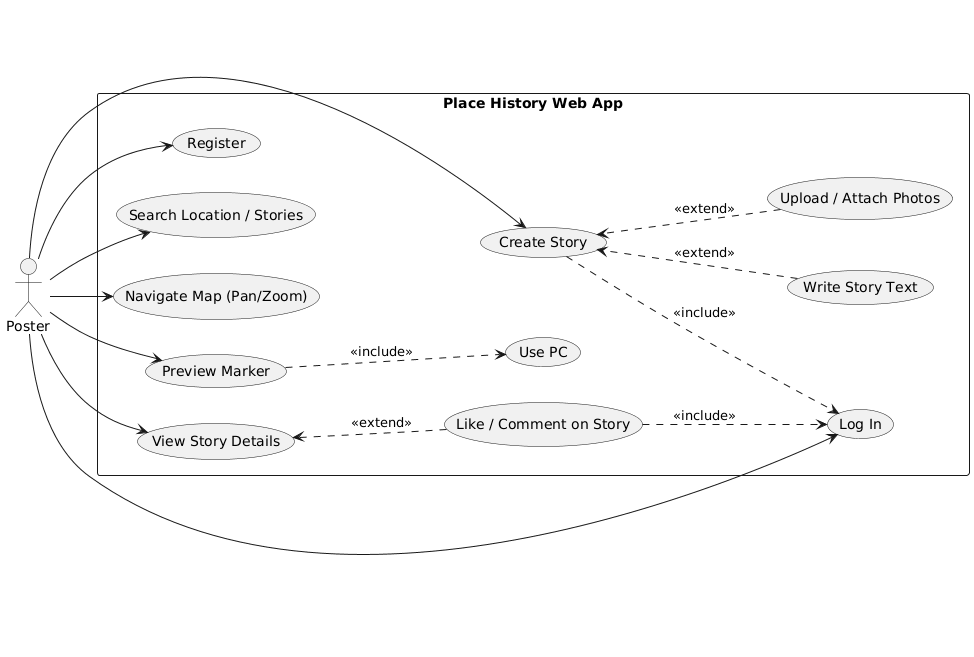

The diagram above was rendered by PlantUML. Its source (embedded in the PNG):
@startuml
left to right direction

actor "Poster" as Poster

rectangle "Place History Web App" {

  usecase "Search Location / Stories" as Search
  usecase "Navigate Map (Pan/Zoom)" as MapNav
  usecase "Preview Marker" as Preview
  usecase "View Story Details" as ViewStory

  usecase "Like / Comment on Story" as Interact
  usecase "Log In" as Login
  usecase "Register" as Register

  usecase "Create Story" as Create
  usecase "Write Story Text" as Write
  usecase "Upload / Attach Photos" as Upload

  usecase "Use PC" as UsePC

  ' Layout hints
  ViewStory -[hidden]-> Interact
  Create -[hidden]-> Write
  Create -[hidden]-> Upload

  ' Preview requires PC
  Preview ..> UsePC : <<include>>

  ' Interaction rules
  Interact ..> ViewStory : <<extend>>
  Interact ..> Login : <<include>>

  ' Creating story requires login
  Create ..> Login : <<include>>

  ' Optional parts of story creation
  Write ..> Create : <<extend>>
  Upload ..> Create : <<extend>>
}

Poster --> Search
Poster --> MapNav
Poster --> Preview
Poster --> ViewStory
Poster --> Login
Poster --> Register
Poster --> Create
@enduml